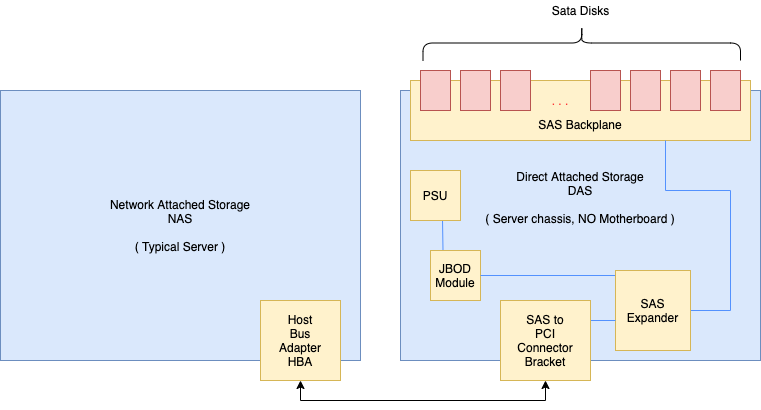

The diagram above was exported from draw.io. Its source (the exported page's mxGraphModel, read from the mxfile embedded in the PNG):
<mxGraphModel dx="1106" dy="997" grid="1" gridSize="10" guides="1" tooltips="1" connect="1" arrows="1" fold="1" page="1" pageScale="1" pageWidth="850" pageHeight="1100" math="0" shadow="0">
  <root>
    <mxCell id="0" />
    <mxCell id="1" parent="0" />
    <mxCell id="lJDJGa61gBlaarETrcFg-1" value="Network Attached Storage&lt;br&gt;NAS&lt;br&gt;&lt;br&gt;( Typical Server )" style="rounded=0;whiteSpace=wrap;html=1;fillColor=#dae8fc;strokeColor=#6c8ebf;" vertex="1" parent="1">
      <mxGeometry x="40" y="280" width="360" height="270" as="geometry" />
    </mxCell>
    <mxCell id="lJDJGa61gBlaarETrcFg-2" value="&lt;div&gt;&lt;span&gt;Direct Attached Storage&lt;/span&gt;&lt;/div&gt;&lt;div&gt;&lt;span&gt;DAS&lt;/span&gt;&lt;/div&gt;&lt;div&gt;&lt;br&gt;&lt;/div&gt;&lt;div&gt;&lt;span&gt;( Server chassis, NO Motherboard )&lt;/span&gt;&lt;/div&gt;&lt;div&gt;&lt;br&gt;&lt;/div&gt;&lt;div&gt;&lt;br&gt;&lt;/div&gt;&lt;div&gt;&lt;br&gt;&lt;/div&gt;&lt;div&gt;&lt;br&gt;&lt;/div&gt;" style="rounded=0;whiteSpace=wrap;html=1;align=center;fillColor=#dae8fc;strokeColor=#6c8ebf;" vertex="1" parent="1">
      <mxGeometry x="440" y="280" width="360" height="270" as="geometry" />
    </mxCell>
    <mxCell id="lJDJGa61gBlaarETrcFg-5" style="edgeStyle=orthogonalEdgeStyle;rounded=0;orthogonalLoop=1;jettySize=auto;html=1;entryX=0.5;entryY=1;entryDx=0;entryDy=0;exitX=0.5;exitY=1;exitDx=0;exitDy=0;startArrow=classic;startFill=1;" edge="1" parent="1" source="lJDJGa61gBlaarETrcFg-3" target="lJDJGa61gBlaarETrcFg-26">
      <mxGeometry relative="1" as="geometry" />
    </mxCell>
    <mxCell id="lJDJGa61gBlaarETrcFg-3" value="Host&lt;br&gt;Bus&lt;br&gt;Adapter&lt;br&gt;HBA" style="rounded=0;whiteSpace=wrap;html=1;fillColor=#fff2cc;strokeColor=#d6b656;" vertex="1" parent="1">
      <mxGeometry x="300" y="490" width="80" height="80" as="geometry" />
    </mxCell>
    <mxCell id="lJDJGa61gBlaarETrcFg-7" value="&lt;br&gt;&lt;br&gt;SAS Backplane" style="rounded=0;whiteSpace=wrap;html=1;fillColor=#fff2cc;strokeColor=#d6b656;" vertex="1" parent="1">
      <mxGeometry x="450" y="270" width="340" height="60" as="geometry" />
    </mxCell>
    <mxCell id="lJDJGa61gBlaarETrcFg-8" value="" style="rounded=0;whiteSpace=wrap;html=1;fillColor=#f8cecc;strokeColor=#b85450;" vertex="1" parent="1">
      <mxGeometry x="540" y="260" width="30" height="40" as="geometry" />
    </mxCell>
    <mxCell id="lJDJGa61gBlaarETrcFg-10" value="" style="rounded=0;whiteSpace=wrap;html=1;fillColor=#f8cecc;strokeColor=#b85450;" vertex="1" parent="1">
      <mxGeometry x="630" y="260" width="30" height="40" as="geometry" />
    </mxCell>
    <mxCell id="lJDJGa61gBlaarETrcFg-11" value="" style="rounded=0;whiteSpace=wrap;html=1;fillColor=#f8cecc;strokeColor=#b85450;" vertex="1" parent="1">
      <mxGeometry x="670" y="260" width="30" height="40" as="geometry" />
    </mxCell>
    <mxCell id="lJDJGa61gBlaarETrcFg-12" value="" style="rounded=0;whiteSpace=wrap;html=1;fillColor=#f8cecc;strokeColor=#b85450;" vertex="1" parent="1">
      <mxGeometry x="710" y="260" width="30" height="40" as="geometry" />
    </mxCell>
    <mxCell id="lJDJGa61gBlaarETrcFg-13" value="" style="rounded=0;whiteSpace=wrap;html=1;fillColor=#f8cecc;strokeColor=#b85450;" vertex="1" parent="1">
      <mxGeometry x="750" y="260" width="30" height="40" as="geometry" />
    </mxCell>
    <mxCell id="lJDJGa61gBlaarETrcFg-20" value="" style="shape=curlyBracket;whiteSpace=wrap;html=1;rounded=1;flipH=1;rotation=-90;" vertex="1" parent="1">
      <mxGeometry x="603.75" y="73.75" width="35" height="317.5" as="geometry" />
    </mxCell>
    <mxCell id="lJDJGa61gBlaarETrcFg-21" value="Sata Disks" style="text;html=1;align=center;verticalAlign=middle;resizable=0;points=[];autosize=1;strokeColor=none;" vertex="1" parent="1">
      <mxGeometry x="585" y="190" width="70" height="20" as="geometry" />
    </mxCell>
    <mxCell id="lJDJGa61gBlaarETrcFg-37" style="edgeStyle=orthogonalEdgeStyle;rounded=0;orthogonalLoop=1;jettySize=auto;html=1;exitX=0.25;exitY=0;exitDx=0;exitDy=0;entryX=0.64;entryY=0.98;entryDx=0;entryDy=0;entryPerimeter=0;fontColor=#FF9999;startArrow=none;startFill=0;endArrow=none;endFill=0;strokeColor=#5391FE;" edge="1" parent="1" source="lJDJGa61gBlaarETrcFg-25" target="lJDJGa61gBlaarETrcFg-36">
      <mxGeometry relative="1" as="geometry" />
    </mxCell>
    <mxCell id="lJDJGa61gBlaarETrcFg-25" value="JBOD Module" style="rounded=0;whiteSpace=wrap;html=1;fillColor=#fff2cc;strokeColor=#d6b656;" vertex="1" parent="1">
      <mxGeometry x="470" y="440" width="50" height="50" as="geometry" />
    </mxCell>
    <mxCell id="lJDJGa61gBlaarETrcFg-28" style="edgeStyle=orthogonalEdgeStyle;rounded=0;orthogonalLoop=1;jettySize=auto;html=1;exitX=0.5;exitY=0;exitDx=0;exitDy=0;entryX=1;entryY=0.5;entryDx=0;entryDy=0;endArrow=none;endFill=0;strokeColor=#5391FE;" edge="1" parent="1" source="lJDJGa61gBlaarETrcFg-4" target="lJDJGa61gBlaarETrcFg-25">
      <mxGeometry relative="1" as="geometry">
        <Array as="points">
          <mxPoint x="685" y="460" />
          <mxPoint x="685" y="465" />
        </Array>
      </mxGeometry>
    </mxCell>
    <mxCell id="lJDJGa61gBlaarETrcFg-29" style="edgeStyle=orthogonalEdgeStyle;rounded=0;orthogonalLoop=1;jettySize=auto;html=1;startArrow=none;startFill=0;endArrow=none;endFill=0;strokeColor=#5391FE;" edge="1" parent="1" source="lJDJGa61gBlaarETrcFg-4">
      <mxGeometry relative="1" as="geometry">
        <mxPoint x="705" y="330" as="targetPoint" />
        <Array as="points">
          <mxPoint x="770" y="500" />
          <mxPoint x="770" y="380" />
          <mxPoint x="705" y="380" />
        </Array>
      </mxGeometry>
    </mxCell>
    <mxCell id="lJDJGa61gBlaarETrcFg-4" value="SAS Expander" style="rounded=0;whiteSpace=wrap;html=1;fillColor=#fff2cc;strokeColor=#d6b656;" vertex="1" parent="1">
      <mxGeometry x="655" y="460" width="75" height="80" as="geometry" />
    </mxCell>
    <mxCell id="lJDJGa61gBlaarETrcFg-27" style="edgeStyle=orthogonalEdgeStyle;rounded=0;orthogonalLoop=1;jettySize=auto;html=1;exitX=1;exitY=0.25;exitDx=0;exitDy=0;endArrow=none;endFill=0;strokeColor=#5391FE;" edge="1" parent="1" source="lJDJGa61gBlaarETrcFg-26">
      <mxGeometry relative="1" as="geometry">
        <mxPoint x="655" y="510" as="targetPoint" />
      </mxGeometry>
    </mxCell>
    <mxCell id="lJDJGa61gBlaarETrcFg-26" value="SAS to&lt;br&gt;PCI&lt;br&gt;Connector&lt;br&gt;Bracket" style="rounded=0;whiteSpace=wrap;html=1;fillColor=#fff2cc;strokeColor=#d6b656;" vertex="1" parent="1">
      <mxGeometry x="540" y="490" width="90" height="80" as="geometry" />
    </mxCell>
    <mxCell id="lJDJGa61gBlaarETrcFg-33" value="" style="rounded=0;whiteSpace=wrap;html=1;fillColor=#f8cecc;strokeColor=#b85450;" vertex="1" parent="1">
      <mxGeometry x="500" y="260" width="30" height="40" as="geometry" />
    </mxCell>
    <mxCell id="lJDJGa61gBlaarETrcFg-34" value="" style="rounded=0;whiteSpace=wrap;html=1;fillColor=#f8cecc;strokeColor=#b85450;" vertex="1" parent="1">
      <mxGeometry x="460" y="260" width="30" height="40" as="geometry" />
    </mxCell>
    <mxCell id="lJDJGa61gBlaarETrcFg-35" value="&lt;font color=&quot;#ff3333&quot;&gt;. . .&lt;/font&gt;" style="text;html=1;align=center;verticalAlign=middle;whiteSpace=wrap;rounded=0;fontColor=#FF9999;" vertex="1" parent="1">
      <mxGeometry x="580" y="280" width="40" height="20" as="geometry" />
    </mxCell>
    <mxCell id="lJDJGa61gBlaarETrcFg-36" value="PSU" style="rounded=0;whiteSpace=wrap;html=1;fillColor=#fff2cc;strokeColor=#d6b656;" vertex="1" parent="1">
      <mxGeometry x="450" y="360" width="50" height="50" as="geometry" />
    </mxCell>
  </root>
</mxGraphModel>